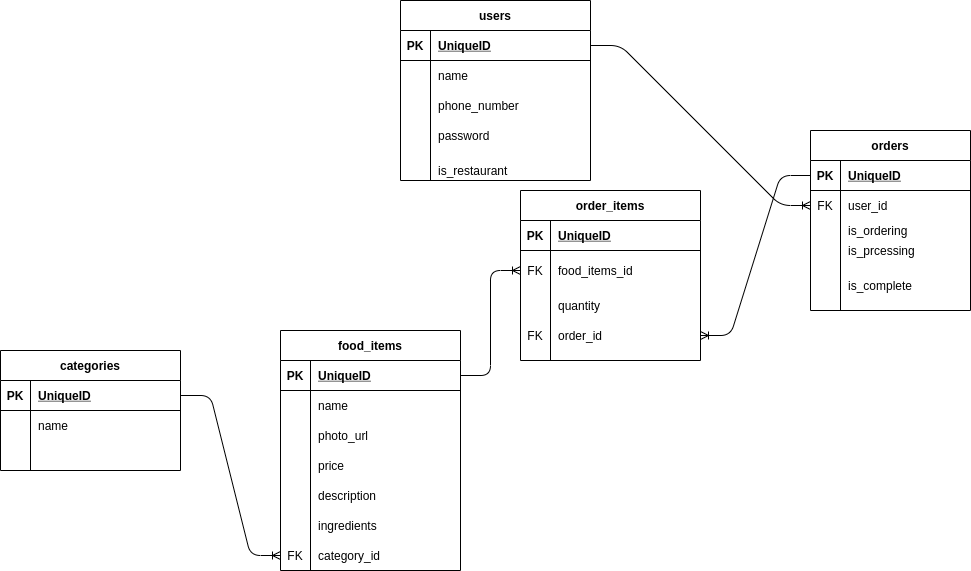

The diagram above was exported from draw.io. Its source (the exported page's mxGraphModel, read from the mxfile embedded in the PNG):
<mxGraphModel dx="2293" dy="1825" grid="1" gridSize="10" guides="1" tooltips="1" connect="1" arrows="1" fold="1" page="1" pageScale="1" pageWidth="850" pageHeight="1100" math="0" shadow="0">
  <root>
    <mxCell id="0" />
    <mxCell id="1" parent="0" />
    <mxCell id="6S_sFnMy4HKWCiNqjqIs-1" value="food_items" style="shape=table;startSize=30;container=1;collapsible=1;childLayout=tableLayout;fixedRows=1;rowLines=0;fontStyle=1;align=center;resizeLast=1;" vertex="1" parent="1">
      <mxGeometry x="-450" y="300" width="180" height="240" as="geometry" />
    </mxCell>
    <mxCell id="6S_sFnMy4HKWCiNqjqIs-2" value="" style="shape=partialRectangle;collapsible=0;dropTarget=0;pointerEvents=0;fillColor=none;top=0;left=0;bottom=1;right=0;points=[[0,0.5],[1,0.5]];portConstraint=eastwest;" vertex="1" parent="6S_sFnMy4HKWCiNqjqIs-1">
      <mxGeometry y="30" width="180" height="30" as="geometry" />
    </mxCell>
    <mxCell id="6S_sFnMy4HKWCiNqjqIs-3" value="PK" style="shape=partialRectangle;connectable=0;fillColor=none;top=0;left=0;bottom=0;right=0;fontStyle=1;overflow=hidden;" vertex="1" parent="6S_sFnMy4HKWCiNqjqIs-2">
      <mxGeometry width="30" height="30" as="geometry" />
    </mxCell>
    <mxCell id="6S_sFnMy4HKWCiNqjqIs-4" value="UniqueID" style="shape=partialRectangle;connectable=0;fillColor=none;top=0;left=0;bottom=0;right=0;align=left;spacingLeft=6;fontStyle=5;overflow=hidden;" vertex="1" parent="6S_sFnMy4HKWCiNqjqIs-2">
      <mxGeometry x="30" width="150" height="30" as="geometry" />
    </mxCell>
    <mxCell id="6S_sFnMy4HKWCiNqjqIs-5" value="" style="shape=partialRectangle;collapsible=0;dropTarget=0;pointerEvents=0;fillColor=none;top=0;left=0;bottom=0;right=0;points=[[0,0.5],[1,0.5]];portConstraint=eastwest;" vertex="1" parent="6S_sFnMy4HKWCiNqjqIs-1">
      <mxGeometry y="60" width="180" height="30" as="geometry" />
    </mxCell>
    <mxCell id="6S_sFnMy4HKWCiNqjqIs-6" value="" style="shape=partialRectangle;connectable=0;fillColor=none;top=0;left=0;bottom=0;right=0;editable=1;overflow=hidden;" vertex="1" parent="6S_sFnMy4HKWCiNqjqIs-5">
      <mxGeometry width="30" height="30" as="geometry" />
    </mxCell>
    <mxCell id="6S_sFnMy4HKWCiNqjqIs-7" value="name" style="shape=partialRectangle;connectable=0;fillColor=none;top=0;left=0;bottom=0;right=0;align=left;spacingLeft=6;overflow=hidden;" vertex="1" parent="6S_sFnMy4HKWCiNqjqIs-5">
      <mxGeometry x="30" width="150" height="30" as="geometry" />
    </mxCell>
    <mxCell id="6S_sFnMy4HKWCiNqjqIs-8" value="" style="shape=partialRectangle;collapsible=0;dropTarget=0;pointerEvents=0;fillColor=none;top=0;left=0;bottom=0;right=0;points=[[0,0.5],[1,0.5]];portConstraint=eastwest;" vertex="1" parent="6S_sFnMy4HKWCiNqjqIs-1">
      <mxGeometry y="90" width="180" height="30" as="geometry" />
    </mxCell>
    <mxCell id="6S_sFnMy4HKWCiNqjqIs-9" value="" style="shape=partialRectangle;connectable=0;fillColor=none;top=0;left=0;bottom=0;right=0;editable=1;overflow=hidden;" vertex="1" parent="6S_sFnMy4HKWCiNqjqIs-8">
      <mxGeometry width="30" height="30" as="geometry" />
    </mxCell>
    <mxCell id="6S_sFnMy4HKWCiNqjqIs-10" value="photo_url" style="shape=partialRectangle;connectable=0;fillColor=none;top=0;left=0;bottom=0;right=0;align=left;spacingLeft=6;overflow=hidden;" vertex="1" parent="6S_sFnMy4HKWCiNqjqIs-8">
      <mxGeometry x="30" width="150" height="30" as="geometry" />
    </mxCell>
    <mxCell id="6S_sFnMy4HKWCiNqjqIs-11" value="" style="shape=partialRectangle;collapsible=0;dropTarget=0;pointerEvents=0;fillColor=none;top=0;left=0;bottom=0;right=0;points=[[0,0.5],[1,0.5]];portConstraint=eastwest;" vertex="1" parent="6S_sFnMy4HKWCiNqjqIs-1">
      <mxGeometry y="120" width="180" height="30" as="geometry" />
    </mxCell>
    <mxCell id="6S_sFnMy4HKWCiNqjqIs-12" value="" style="shape=partialRectangle;connectable=0;fillColor=none;top=0;left=0;bottom=0;right=0;editable=1;overflow=hidden;" vertex="1" parent="6S_sFnMy4HKWCiNqjqIs-11">
      <mxGeometry width="30" height="30" as="geometry" />
    </mxCell>
    <mxCell id="6S_sFnMy4HKWCiNqjqIs-13" value="price" style="shape=partialRectangle;connectable=0;fillColor=none;top=0;left=0;bottom=0;right=0;align=left;spacingLeft=6;overflow=hidden;" vertex="1" parent="6S_sFnMy4HKWCiNqjqIs-11">
      <mxGeometry x="30" width="150" height="30" as="geometry" />
    </mxCell>
    <mxCell id="GrQiaqw9l2eVqmZ6T78m-117" value="" style="shape=partialRectangle;collapsible=0;dropTarget=0;pointerEvents=0;fillColor=none;top=0;left=0;bottom=0;right=0;points=[[0,0.5],[1,0.5]];portConstraint=eastwest;" vertex="1" parent="6S_sFnMy4HKWCiNqjqIs-1">
      <mxGeometry y="150" width="180" height="30" as="geometry" />
    </mxCell>
    <mxCell id="GrQiaqw9l2eVqmZ6T78m-118" value="" style="shape=partialRectangle;connectable=0;fillColor=none;top=0;left=0;bottom=0;right=0;editable=1;overflow=hidden;" vertex="1" parent="GrQiaqw9l2eVqmZ6T78m-117">
      <mxGeometry width="30" height="30" as="geometry" />
    </mxCell>
    <mxCell id="GrQiaqw9l2eVqmZ6T78m-119" value="description" style="shape=partialRectangle;connectable=0;fillColor=none;top=0;left=0;bottom=0;right=0;align=left;spacingLeft=6;overflow=hidden;" vertex="1" parent="GrQiaqw9l2eVqmZ6T78m-117">
      <mxGeometry x="30" width="150" height="30" as="geometry" />
    </mxCell>
    <mxCell id="GrQiaqw9l2eVqmZ6T78m-120" value="" style="shape=partialRectangle;collapsible=0;dropTarget=0;pointerEvents=0;fillColor=none;top=0;left=0;bottom=0;right=0;points=[[0,0.5],[1,0.5]];portConstraint=eastwest;" vertex="1" parent="6S_sFnMy4HKWCiNqjqIs-1">
      <mxGeometry y="180" width="180" height="30" as="geometry" />
    </mxCell>
    <mxCell id="GrQiaqw9l2eVqmZ6T78m-121" value="" style="shape=partialRectangle;connectable=0;fillColor=none;top=0;left=0;bottom=0;right=0;editable=1;overflow=hidden;" vertex="1" parent="GrQiaqw9l2eVqmZ6T78m-120">
      <mxGeometry width="30" height="30" as="geometry" />
    </mxCell>
    <mxCell id="GrQiaqw9l2eVqmZ6T78m-122" value="ingredients" style="shape=partialRectangle;connectable=0;fillColor=none;top=0;left=0;bottom=0;right=0;align=left;spacingLeft=6;overflow=hidden;" vertex="1" parent="GrQiaqw9l2eVqmZ6T78m-120">
      <mxGeometry x="30" width="150" height="30" as="geometry" />
    </mxCell>
    <mxCell id="GrQiaqw9l2eVqmZ6T78m-181" value="" style="shape=partialRectangle;collapsible=0;dropTarget=0;pointerEvents=0;fillColor=none;top=0;left=0;bottom=0;right=0;points=[[0,0.5],[1,0.5]];portConstraint=eastwest;" vertex="1" parent="6S_sFnMy4HKWCiNqjqIs-1">
      <mxGeometry y="210" width="180" height="30" as="geometry" />
    </mxCell>
    <mxCell id="GrQiaqw9l2eVqmZ6T78m-182" value="FK" style="shape=partialRectangle;connectable=0;fillColor=none;top=0;left=0;bottom=0;right=0;editable=1;overflow=hidden;" vertex="1" parent="GrQiaqw9l2eVqmZ6T78m-181">
      <mxGeometry width="30" height="30" as="geometry" />
    </mxCell>
    <mxCell id="GrQiaqw9l2eVqmZ6T78m-183" value="category_id" style="shape=partialRectangle;connectable=0;fillColor=none;top=0;left=0;bottom=0;right=0;align=left;spacingLeft=6;overflow=hidden;" vertex="1" parent="GrQiaqw9l2eVqmZ6T78m-181">
      <mxGeometry x="30" width="150" height="30" as="geometry" />
    </mxCell>
    <mxCell id="GrQiaqw9l2eVqmZ6T78m-34" value="users" style="shape=table;startSize=30;container=1;collapsible=1;childLayout=tableLayout;fixedRows=1;rowLines=0;fontStyle=1;align=center;resizeLast=1;" vertex="1" parent="1">
      <mxGeometry x="-330" y="-30" width="190" height="180" as="geometry" />
    </mxCell>
    <mxCell id="GrQiaqw9l2eVqmZ6T78m-35" value="" style="shape=partialRectangle;collapsible=0;dropTarget=0;pointerEvents=0;fillColor=none;top=0;left=0;bottom=1;right=0;points=[[0,0.5],[1,0.5]];portConstraint=eastwest;" vertex="1" parent="GrQiaqw9l2eVqmZ6T78m-34">
      <mxGeometry y="30" width="190" height="30" as="geometry" />
    </mxCell>
    <mxCell id="GrQiaqw9l2eVqmZ6T78m-36" value="PK" style="shape=partialRectangle;connectable=0;fillColor=none;top=0;left=0;bottom=0;right=0;fontStyle=1;overflow=hidden;" vertex="1" parent="GrQiaqw9l2eVqmZ6T78m-35">
      <mxGeometry width="30" height="30" as="geometry" />
    </mxCell>
    <mxCell id="GrQiaqw9l2eVqmZ6T78m-37" value="UniqueID" style="shape=partialRectangle;connectable=0;fillColor=none;top=0;left=0;bottom=0;right=0;align=left;spacingLeft=6;fontStyle=5;overflow=hidden;" vertex="1" parent="GrQiaqw9l2eVqmZ6T78m-35">
      <mxGeometry x="30" width="160" height="30" as="geometry" />
    </mxCell>
    <mxCell id="GrQiaqw9l2eVqmZ6T78m-38" value="" style="shape=partialRectangle;collapsible=0;dropTarget=0;pointerEvents=0;fillColor=none;top=0;left=0;bottom=0;right=0;points=[[0,0.5],[1,0.5]];portConstraint=eastwest;" vertex="1" parent="GrQiaqw9l2eVqmZ6T78m-34">
      <mxGeometry y="60" width="190" height="30" as="geometry" />
    </mxCell>
    <mxCell id="GrQiaqw9l2eVqmZ6T78m-39" value="" style="shape=partialRectangle;connectable=0;fillColor=none;top=0;left=0;bottom=0;right=0;editable=1;overflow=hidden;" vertex="1" parent="GrQiaqw9l2eVqmZ6T78m-38">
      <mxGeometry width="30" height="30" as="geometry" />
    </mxCell>
    <mxCell id="GrQiaqw9l2eVqmZ6T78m-40" value="name" style="shape=partialRectangle;connectable=0;fillColor=none;top=0;left=0;bottom=0;right=0;align=left;spacingLeft=6;overflow=hidden;" vertex="1" parent="GrQiaqw9l2eVqmZ6T78m-38">
      <mxGeometry x="30" width="160" height="30" as="geometry" />
    </mxCell>
    <mxCell id="GrQiaqw9l2eVqmZ6T78m-41" value="" style="shape=partialRectangle;collapsible=0;dropTarget=0;pointerEvents=0;fillColor=none;top=0;left=0;bottom=0;right=0;points=[[0,0.5],[1,0.5]];portConstraint=eastwest;" vertex="1" parent="GrQiaqw9l2eVqmZ6T78m-34">
      <mxGeometry y="90" width="190" height="30" as="geometry" />
    </mxCell>
    <mxCell id="GrQiaqw9l2eVqmZ6T78m-42" value="" style="shape=partialRectangle;connectable=0;fillColor=none;top=0;left=0;bottom=0;right=0;editable=1;overflow=hidden;" vertex="1" parent="GrQiaqw9l2eVqmZ6T78m-41">
      <mxGeometry width="30" height="30" as="geometry" />
    </mxCell>
    <mxCell id="GrQiaqw9l2eVqmZ6T78m-43" value="phone_number" style="shape=partialRectangle;connectable=0;fillColor=none;top=0;left=0;bottom=0;right=0;align=left;spacingLeft=6;overflow=hidden;" vertex="1" parent="GrQiaqw9l2eVqmZ6T78m-41">
      <mxGeometry x="30" width="160" height="30" as="geometry" />
    </mxCell>
    <mxCell id="GrQiaqw9l2eVqmZ6T78m-44" value="" style="shape=partialRectangle;collapsible=0;dropTarget=0;pointerEvents=0;fillColor=none;top=0;left=0;bottom=0;right=0;points=[[0,0.5],[1,0.5]];portConstraint=eastwest;" vertex="1" parent="GrQiaqw9l2eVqmZ6T78m-34">
      <mxGeometry y="120" width="190" height="30" as="geometry" />
    </mxCell>
    <mxCell id="GrQiaqw9l2eVqmZ6T78m-45" value="" style="shape=partialRectangle;connectable=0;fillColor=none;top=0;left=0;bottom=0;right=0;editable=1;overflow=hidden;" vertex="1" parent="GrQiaqw9l2eVqmZ6T78m-44">
      <mxGeometry width="30" height="30" as="geometry" />
    </mxCell>
    <mxCell id="GrQiaqw9l2eVqmZ6T78m-46" value="password" style="shape=partialRectangle;connectable=0;fillColor=none;top=0;left=0;bottom=0;right=0;align=left;spacingLeft=6;overflow=hidden;" vertex="1" parent="GrQiaqw9l2eVqmZ6T78m-44">
      <mxGeometry x="30" width="160" height="30" as="geometry" />
    </mxCell>
    <mxCell id="6S_sFnMy4HKWCiNqjqIs-14" value="orders" style="shape=table;startSize=30;container=1;collapsible=1;childLayout=tableLayout;fixedRows=1;rowLines=0;fontStyle=1;align=center;resizeLast=1;" vertex="1" parent="1">
      <mxGeometry x="80" y="100" width="160" height="180" as="geometry" />
    </mxCell>
    <mxCell id="6S_sFnMy4HKWCiNqjqIs-15" value="" style="shape=partialRectangle;collapsible=0;dropTarget=0;pointerEvents=0;fillColor=none;top=0;left=0;bottom=1;right=0;points=[[0,0.5],[1,0.5]];portConstraint=eastwest;" vertex="1" parent="6S_sFnMy4HKWCiNqjqIs-14">
      <mxGeometry y="30" width="160" height="30" as="geometry" />
    </mxCell>
    <mxCell id="6S_sFnMy4HKWCiNqjqIs-16" value="PK" style="shape=partialRectangle;connectable=0;fillColor=none;top=0;left=0;bottom=0;right=0;fontStyle=1;overflow=hidden;" vertex="1" parent="6S_sFnMy4HKWCiNqjqIs-15">
      <mxGeometry width="30" height="30" as="geometry" />
    </mxCell>
    <mxCell id="6S_sFnMy4HKWCiNqjqIs-17" value="UniqueID" style="shape=partialRectangle;connectable=0;fillColor=none;top=0;left=0;bottom=0;right=0;align=left;spacingLeft=6;fontStyle=5;overflow=hidden;" vertex="1" parent="6S_sFnMy4HKWCiNqjqIs-15">
      <mxGeometry x="30" width="130" height="30" as="geometry" />
    </mxCell>
    <mxCell id="6S_sFnMy4HKWCiNqjqIs-18" value="" style="shape=partialRectangle;collapsible=0;dropTarget=0;pointerEvents=0;fillColor=none;top=0;left=0;bottom=0;right=0;points=[[0,0.5],[1,0.5]];portConstraint=eastwest;" vertex="1" parent="6S_sFnMy4HKWCiNqjqIs-14">
      <mxGeometry y="60" width="160" height="30" as="geometry" />
    </mxCell>
    <mxCell id="6S_sFnMy4HKWCiNqjqIs-19" value="FK" style="shape=partialRectangle;connectable=0;fillColor=none;top=0;left=0;bottom=0;right=0;editable=1;overflow=hidden;" vertex="1" parent="6S_sFnMy4HKWCiNqjqIs-18">
      <mxGeometry width="30" height="30" as="geometry" />
    </mxCell>
    <mxCell id="6S_sFnMy4HKWCiNqjqIs-20" value="user_id" style="shape=partialRectangle;connectable=0;fillColor=none;top=0;left=0;bottom=0;right=0;align=left;spacingLeft=6;overflow=hidden;" vertex="1" parent="6S_sFnMy4HKWCiNqjqIs-18">
      <mxGeometry x="30" width="130" height="30" as="geometry" />
    </mxCell>
    <mxCell id="GrQiaqw9l2eVqmZ6T78m-164" value="" style="shape=partialRectangle;collapsible=0;dropTarget=0;pointerEvents=0;fillColor=none;top=0;left=0;bottom=0;right=0;points=[[0,0.5],[1,0.5]];portConstraint=eastwest;" vertex="1" parent="6S_sFnMy4HKWCiNqjqIs-14">
      <mxGeometry y="90" width="160" height="20" as="geometry" />
    </mxCell>
    <mxCell id="GrQiaqw9l2eVqmZ6T78m-165" value="" style="shape=partialRectangle;connectable=0;fillColor=none;top=0;left=0;bottom=0;right=0;editable=1;overflow=hidden;" vertex="1" parent="GrQiaqw9l2eVqmZ6T78m-164">
      <mxGeometry width="30" height="20" as="geometry" />
    </mxCell>
    <mxCell id="GrQiaqw9l2eVqmZ6T78m-166" value="is_ordering" style="shape=partialRectangle;connectable=0;fillColor=none;top=0;left=0;bottom=0;right=0;align=left;spacingLeft=6;overflow=hidden;" vertex="1" parent="GrQiaqw9l2eVqmZ6T78m-164">
      <mxGeometry x="30" width="130" height="20" as="geometry" />
    </mxCell>
    <mxCell id="GrQiaqw9l2eVqmZ6T78m-145" value="" style="shape=partialRectangle;collapsible=0;dropTarget=0;pointerEvents=0;fillColor=none;top=0;left=0;bottom=0;right=0;points=[[0,0.5],[1,0.5]];portConstraint=eastwest;" vertex="1" parent="6S_sFnMy4HKWCiNqjqIs-14">
      <mxGeometry y="110" width="160" height="20" as="geometry" />
    </mxCell>
    <mxCell id="GrQiaqw9l2eVqmZ6T78m-146" value="" style="shape=partialRectangle;connectable=0;fillColor=none;top=0;left=0;bottom=0;right=0;editable=1;overflow=hidden;" vertex="1" parent="GrQiaqw9l2eVqmZ6T78m-145">
      <mxGeometry width="30" height="20" as="geometry" />
    </mxCell>
    <mxCell id="GrQiaqw9l2eVqmZ6T78m-147" value="is_prcessing" style="shape=partialRectangle;connectable=0;fillColor=none;top=0;left=0;bottom=0;right=0;align=left;spacingLeft=6;overflow=hidden;" vertex="1" parent="GrQiaqw9l2eVqmZ6T78m-145">
      <mxGeometry x="30" width="130" height="20" as="geometry" />
    </mxCell>
    <mxCell id="GrQiaqw9l2eVqmZ6T78m-148" value="" style="shape=partialRectangle;collapsible=0;dropTarget=0;pointerEvents=0;fillColor=none;top=0;left=0;bottom=0;right=0;points=[[0,0.5],[1,0.5]];portConstraint=eastwest;" vertex="1" parent="6S_sFnMy4HKWCiNqjqIs-14">
      <mxGeometry y="130" width="160" height="50" as="geometry" />
    </mxCell>
    <mxCell id="GrQiaqw9l2eVqmZ6T78m-149" value="" style="shape=partialRectangle;connectable=0;fillColor=none;top=0;left=0;bottom=0;right=0;editable=1;overflow=hidden;" vertex="1" parent="GrQiaqw9l2eVqmZ6T78m-148">
      <mxGeometry width="30" height="50" as="geometry" />
    </mxCell>
    <mxCell id="GrQiaqw9l2eVqmZ6T78m-150" value="is_complete" style="shape=partialRectangle;connectable=0;fillColor=none;top=0;left=0;bottom=0;right=0;align=left;spacingLeft=6;overflow=hidden;" vertex="1" parent="GrQiaqw9l2eVqmZ6T78m-148">
      <mxGeometry x="30" width="130" height="50" as="geometry" />
    </mxCell>
    <mxCell id="6S_sFnMy4HKWCiNqjqIs-27" value="" style="edgeStyle=entityRelationEdgeStyle;fontSize=12;html=1;endArrow=ERoneToMany;entryX=0;entryY=0.5;entryDx=0;entryDy=0;" edge="1" parent="1" source="GrQiaqw9l2eVqmZ6T78m-35" target="6S_sFnMy4HKWCiNqjqIs-18">
      <mxGeometry width="100" height="100" relative="1" as="geometry">
        <mxPoint x="-20" y="45" as="sourcePoint" />
        <mxPoint x="280" y="110" as="targetPoint" />
      </mxGeometry>
    </mxCell>
    <mxCell id="6S_sFnMy4HKWCiNqjqIs-31" value="" style="edgeStyle=entityRelationEdgeStyle;fontSize=12;html=1;endArrow=ERoneToMany;entryX=0;entryY=0.5;entryDx=0;entryDy=0;" edge="1" parent="1" source="6S_sFnMy4HKWCiNqjqIs-2" target="6S_sFnMy4HKWCiNqjqIs-56">
      <mxGeometry width="100" height="100" relative="1" as="geometry">
        <mxPoint x="80" y="400" as="sourcePoint" />
        <mxPoint x="180" y="300" as="targetPoint" />
      </mxGeometry>
    </mxCell>
    <mxCell id="6S_sFnMy4HKWCiNqjqIs-52" value="order_items" style="shape=table;startSize=30;container=1;collapsible=1;childLayout=tableLayout;fixedRows=1;rowLines=0;fontStyle=1;align=center;resizeLast=1;" vertex="1" parent="1">
      <mxGeometry x="-210" y="160" width="180" height="170" as="geometry" />
    </mxCell>
    <mxCell id="6S_sFnMy4HKWCiNqjqIs-53" value="" style="shape=partialRectangle;collapsible=0;dropTarget=0;pointerEvents=0;fillColor=none;top=0;left=0;bottom=1;right=0;points=[[0,0.5],[1,0.5]];portConstraint=eastwest;" vertex="1" parent="6S_sFnMy4HKWCiNqjqIs-52">
      <mxGeometry y="30" width="180" height="30" as="geometry" />
    </mxCell>
    <mxCell id="6S_sFnMy4HKWCiNqjqIs-54" value="PK" style="shape=partialRectangle;connectable=0;fillColor=none;top=0;left=0;bottom=0;right=0;fontStyle=1;overflow=hidden;" vertex="1" parent="6S_sFnMy4HKWCiNqjqIs-53">
      <mxGeometry width="30" height="30" as="geometry" />
    </mxCell>
    <mxCell id="6S_sFnMy4HKWCiNqjqIs-55" value="UniqueID" style="shape=partialRectangle;connectable=0;fillColor=none;top=0;left=0;bottom=0;right=0;align=left;spacingLeft=6;fontStyle=5;overflow=hidden;" vertex="1" parent="6S_sFnMy4HKWCiNqjqIs-53">
      <mxGeometry x="30" width="150" height="30" as="geometry" />
    </mxCell>
    <mxCell id="6S_sFnMy4HKWCiNqjqIs-56" value="" style="shape=partialRectangle;collapsible=0;dropTarget=0;pointerEvents=0;fillColor=none;top=0;left=0;bottom=0;right=0;points=[[0,0.5],[1,0.5]];portConstraint=eastwest;" vertex="1" parent="6S_sFnMy4HKWCiNqjqIs-52">
      <mxGeometry y="60" width="180" height="40" as="geometry" />
    </mxCell>
    <mxCell id="6S_sFnMy4HKWCiNqjqIs-57" value="FK" style="shape=partialRectangle;connectable=0;fillColor=none;top=0;left=0;bottom=0;right=0;editable=1;overflow=hidden;" vertex="1" parent="6S_sFnMy4HKWCiNqjqIs-56">
      <mxGeometry width="30" height="40" as="geometry" />
    </mxCell>
    <mxCell id="6S_sFnMy4HKWCiNqjqIs-58" value="food_items_id" style="shape=partialRectangle;connectable=0;fillColor=none;top=0;left=0;bottom=0;right=0;align=left;spacingLeft=6;overflow=hidden;" vertex="1" parent="6S_sFnMy4HKWCiNqjqIs-56">
      <mxGeometry x="30" width="150" height="40" as="geometry" />
    </mxCell>
    <mxCell id="6S_sFnMy4HKWCiNqjqIs-62" value="" style="shape=partialRectangle;collapsible=0;dropTarget=0;pointerEvents=0;fillColor=none;top=0;left=0;bottom=0;right=0;points=[[0,0.5],[1,0.5]];portConstraint=eastwest;" vertex="1" parent="6S_sFnMy4HKWCiNqjqIs-52">
      <mxGeometry y="100" width="180" height="30" as="geometry" />
    </mxCell>
    <mxCell id="6S_sFnMy4HKWCiNqjqIs-63" value="" style="shape=partialRectangle;connectable=0;fillColor=none;top=0;left=0;bottom=0;right=0;editable=1;overflow=hidden;" vertex="1" parent="6S_sFnMy4HKWCiNqjqIs-62">
      <mxGeometry width="30" height="30" as="geometry" />
    </mxCell>
    <mxCell id="6S_sFnMy4HKWCiNqjqIs-64" value="quantity" style="shape=partialRectangle;connectable=0;fillColor=none;top=0;left=0;bottom=0;right=0;align=left;spacingLeft=6;overflow=hidden;" vertex="1" parent="6S_sFnMy4HKWCiNqjqIs-62">
      <mxGeometry x="30" width="150" height="30" as="geometry" />
    </mxCell>
    <mxCell id="GrQiaqw9l2eVqmZ6T78m-185" value="" style="shape=partialRectangle;collapsible=0;dropTarget=0;pointerEvents=0;fillColor=none;top=0;left=0;bottom=0;right=0;points=[[0,0.5],[1,0.5]];portConstraint=eastwest;" vertex="1" parent="6S_sFnMy4HKWCiNqjqIs-52">
      <mxGeometry y="130" width="180" height="30" as="geometry" />
    </mxCell>
    <mxCell id="GrQiaqw9l2eVqmZ6T78m-186" value="FK" style="shape=partialRectangle;connectable=0;fillColor=none;top=0;left=0;bottom=0;right=0;editable=1;overflow=hidden;" vertex="1" parent="GrQiaqw9l2eVqmZ6T78m-185">
      <mxGeometry width="30" height="30" as="geometry" />
    </mxCell>
    <mxCell id="GrQiaqw9l2eVqmZ6T78m-187" value="order_id" style="shape=partialRectangle;connectable=0;fillColor=none;top=0;left=0;bottom=0;right=0;align=left;spacingLeft=6;overflow=hidden;" vertex="1" parent="GrQiaqw9l2eVqmZ6T78m-185">
      <mxGeometry x="30" width="150" height="30" as="geometry" />
    </mxCell>
    <mxCell id="GrQiaqw9l2eVqmZ6T78m-168" value="categories" style="shape=table;startSize=30;container=1;collapsible=1;childLayout=tableLayout;fixedRows=1;rowLines=0;fontStyle=1;align=center;resizeLast=1;" vertex="1" parent="1">
      <mxGeometry x="-730" y="320" width="180" height="120" as="geometry" />
    </mxCell>
    <mxCell id="GrQiaqw9l2eVqmZ6T78m-169" value="" style="shape=partialRectangle;collapsible=0;dropTarget=0;pointerEvents=0;fillColor=none;top=0;left=0;bottom=1;right=0;points=[[0,0.5],[1,0.5]];portConstraint=eastwest;" vertex="1" parent="GrQiaqw9l2eVqmZ6T78m-168">
      <mxGeometry y="30" width="180" height="30" as="geometry" />
    </mxCell>
    <mxCell id="GrQiaqw9l2eVqmZ6T78m-170" value="PK" style="shape=partialRectangle;connectable=0;fillColor=none;top=0;left=0;bottom=0;right=0;fontStyle=1;overflow=hidden;" vertex="1" parent="GrQiaqw9l2eVqmZ6T78m-169">
      <mxGeometry width="30" height="30" as="geometry" />
    </mxCell>
    <mxCell id="GrQiaqw9l2eVqmZ6T78m-171" value="UniqueID" style="shape=partialRectangle;connectable=0;fillColor=none;top=0;left=0;bottom=0;right=0;align=left;spacingLeft=6;fontStyle=5;overflow=hidden;" vertex="1" parent="GrQiaqw9l2eVqmZ6T78m-169">
      <mxGeometry x="30" width="150" height="30" as="geometry" />
    </mxCell>
    <mxCell id="GrQiaqw9l2eVqmZ6T78m-175" value="" style="shape=partialRectangle;collapsible=0;dropTarget=0;pointerEvents=0;fillColor=none;top=0;left=0;bottom=0;right=0;points=[[0,0.5],[1,0.5]];portConstraint=eastwest;" vertex="1" parent="GrQiaqw9l2eVqmZ6T78m-168">
      <mxGeometry y="60" width="180" height="30" as="geometry" />
    </mxCell>
    <mxCell id="GrQiaqw9l2eVqmZ6T78m-176" value="" style="shape=partialRectangle;connectable=0;fillColor=none;top=0;left=0;bottom=0;right=0;editable=1;overflow=hidden;" vertex="1" parent="GrQiaqw9l2eVqmZ6T78m-175">
      <mxGeometry width="30" height="30" as="geometry" />
    </mxCell>
    <mxCell id="GrQiaqw9l2eVqmZ6T78m-177" value="name" style="shape=partialRectangle;connectable=0;fillColor=none;top=0;left=0;bottom=0;right=0;align=left;spacingLeft=6;overflow=hidden;" vertex="1" parent="GrQiaqw9l2eVqmZ6T78m-175">
      <mxGeometry x="30" width="150" height="30" as="geometry" />
    </mxCell>
    <mxCell id="GrQiaqw9l2eVqmZ6T78m-178" value="" style="shape=partialRectangle;collapsible=0;dropTarget=0;pointerEvents=0;fillColor=none;top=0;left=0;bottom=0;right=0;points=[[0,0.5],[1,0.5]];portConstraint=eastwest;" vertex="1" parent="GrQiaqw9l2eVqmZ6T78m-168">
      <mxGeometry y="90" width="180" height="30" as="geometry" />
    </mxCell>
    <mxCell id="GrQiaqw9l2eVqmZ6T78m-179" value="" style="shape=partialRectangle;connectable=0;fillColor=none;top=0;left=0;bottom=0;right=0;editable=1;overflow=hidden;" vertex="1" parent="GrQiaqw9l2eVqmZ6T78m-178">
      <mxGeometry width="30" height="30" as="geometry" />
    </mxCell>
    <mxCell id="GrQiaqw9l2eVqmZ6T78m-180" value="" style="shape=partialRectangle;connectable=0;fillColor=none;top=0;left=0;bottom=0;right=0;align=left;spacingLeft=6;overflow=hidden;" vertex="1" parent="GrQiaqw9l2eVqmZ6T78m-178">
      <mxGeometry x="30" width="150" height="30" as="geometry" />
    </mxCell>
    <mxCell id="GrQiaqw9l2eVqmZ6T78m-184" value="" style="edgeStyle=entityRelationEdgeStyle;fontSize=12;html=1;endArrow=ERoneToMany;exitX=1;exitY=0.5;exitDx=0;exitDy=0;entryX=0;entryY=0.5;entryDx=0;entryDy=0;" edge="1" parent="1" source="GrQiaqw9l2eVqmZ6T78m-169" target="GrQiaqw9l2eVqmZ6T78m-181">
      <mxGeometry width="100" height="100" relative="1" as="geometry">
        <mxPoint x="-540" y="350" as="sourcePoint" />
        <mxPoint x="-440" y="250" as="targetPoint" />
      </mxGeometry>
    </mxCell>
    <mxCell id="6S_sFnMy4HKWCiNqjqIs-67" value="" style="edgeStyle=entityRelationEdgeStyle;fontSize=12;html=1;endArrow=ERoneToMany;" edge="1" parent="1" source="6S_sFnMy4HKWCiNqjqIs-15" target="GrQiaqw9l2eVqmZ6T78m-185">
      <mxGeometry width="100" height="100" relative="1" as="geometry">
        <mxPoint x="10" y="390" as="sourcePoint" />
        <mxPoint x="110" y="290" as="targetPoint" />
      </mxGeometry>
    </mxCell>
    <mxCell id="6S_sFnMy4HKWCiNqjqIs-69" value="is_restaurant" style="shape=partialRectangle;connectable=0;fillColor=none;top=0;left=0;bottom=0;right=0;align=left;spacingLeft=6;overflow=hidden;" vertex="1" parent="1">
      <mxGeometry x="-300" y="110" width="150" height="60" as="geometry" />
    </mxCell>
  </root>
</mxGraphModel>